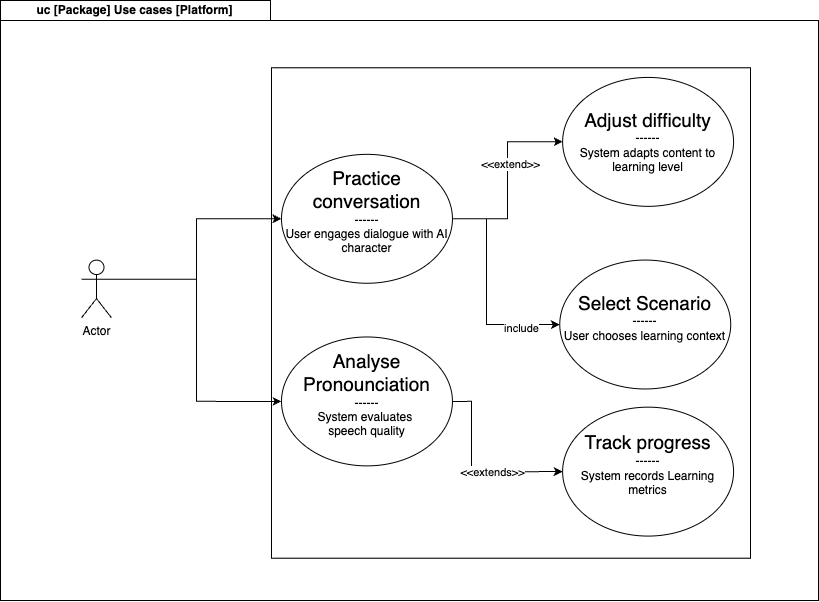

The diagram above was exported from draw.io. Its source (the exported page's mxGraphModel, read from the mxfile embedded in the PNG):
<mxGraphModel dx="1877" dy="1251" grid="1" gridSize="10" guides="1" tooltips="1" connect="1" arrows="1" fold="1" page="1" pageScale="1" pageWidth="827" pageHeight="1169" math="0" shadow="0">
  <root>
    <mxCell id="0" />
    <mxCell id="1" parent="0" />
    <mxCell id="KYGyePTVgiPOHvJ9pOgh-13" value="uc [Package] Use cases [Platform]" style="shape=folder;fontStyle=1;tabWidth=270;tabHeight=20;tabPosition=left;html=1;boundedLbl=1;labelInHeader=1;container=1;collapsible=0;whiteSpace=wrap;" vertex="1" parent="1">
      <mxGeometry x="5" y="30" width="818" height="600" as="geometry" />
    </mxCell>
    <mxCell id="KYGyePTVgiPOHvJ9pOgh-14" value="" style="html=1;strokeColor=none;resizeWidth=1;resizeHeight=1;fillColor=none;part=1;connectable=0;allowArrows=0;deletable=0;whiteSpace=wrap;" vertex="1" parent="KYGyePTVgiPOHvJ9pOgh-13">
      <mxGeometry width="810.0000000000001" height="319.0417625342532" relative="1" as="geometry">
        <mxPoint y="30" as="offset" />
      </mxGeometry>
    </mxCell>
    <mxCell id="KYGyePTVgiPOHvJ9pOgh-28" value="" style="group" vertex="1" connectable="0" parent="KYGyePTVgiPOHvJ9pOgh-13">
      <mxGeometry x="151" y="76.92132662508611" width="479" height="523.0786733749139" as="geometry" />
    </mxCell>
    <mxCell id="KYGyePTVgiPOHvJ9pOgh-27" value="MundoVR Platform" style="text;html=1;align=center;verticalAlign=middle;whiteSpace=wrap;rounded=0;" vertex="1" parent="KYGyePTVgiPOHvJ9pOgh-28">
      <mxGeometry x="165" y="9.615165828135764" width="149" height="48.07582914067881" as="geometry" />
    </mxCell>
    <mxCell id="KYGyePTVgiPOHvJ9pOgh-29" value="" style="group" vertex="1" connectable="0" parent="KYGyePTVgiPOHvJ9pOgh-13">
      <mxGeometry x="271" y="67.30616079695034" width="479" height="519.2189547193312" as="geometry" />
    </mxCell>
    <mxCell id="KYGyePTVgiPOHvJ9pOgh-26" value="" style="rounded=0;whiteSpace=wrap;html=1;" vertex="1" parent="KYGyePTVgiPOHvJ9pOgh-29">
      <mxGeometry width="479" height="490.37345723492393" as="geometry" />
    </mxCell>
    <mxCell id="KYGyePTVgiPOHvJ9pOgh-17" value="" style="group" vertex="1" connectable="0" parent="KYGyePTVgiPOHvJ9pOgh-29">
      <mxGeometry x="9.997931034482804" y="86.53399614354919" width="452.0689655172414" height="311.5475214655998" as="geometry" />
    </mxCell>
    <mxCell id="KYGyePTVgiPOHvJ9pOgh-22" value="&lt;font style=&quot;font-size: 19px;&quot;&gt;Practice conversation&lt;/font&gt;&lt;div&gt;------&lt;br&gt;User engages dialogue with AI character&lt;br&gt;&lt;br&gt;&lt;/div&gt;" style="ellipse;whiteSpace=wrap;html=1;" vertex="1" parent="KYGyePTVgiPOHvJ9pOgh-17">
      <mxGeometry width="170.95044914517533" height="128.9162157788689" as="geometry" />
    </mxCell>
    <mxCell id="KYGyePTVgiPOHvJ9pOgh-23" value="&lt;font style=&quot;font-size: 19px;&quot;&gt;Analyse Pronounciation&lt;/font&gt;&lt;div&gt;------&lt;br&gt;System evaluates&amp;nbsp;&lt;/div&gt;&lt;div&gt;speech quality&lt;br&gt;&lt;br&gt;&lt;/div&gt;" style="ellipse;whiteSpace=wrap;html=1;" vertex="1" parent="KYGyePTVgiPOHvJ9pOgh-17">
      <mxGeometry y="182.63130568673094" width="170.95044914517533" height="128.9162157788689" as="geometry" />
    </mxCell>
    <mxCell id="KYGyePTVgiPOHvJ9pOgh-24" value="&lt;div&gt;&lt;span style=&quot;font-size: 19px;&quot;&gt;Adjust difficulty&lt;/span&gt;&lt;/div&gt;&lt;div&gt;------&lt;br&gt;&lt;/div&gt;&lt;div&gt;System adapts content to learning level&lt;/div&gt;" style="ellipse;whiteSpace=wrap;html=1;" vertex="1" parent="KYGyePTVgiPOHvJ9pOgh-29">
      <mxGeometry x="291.1164474065489" y="9.612669518463086" width="170.95044914517533" height="128.9162157788689" as="geometry" />
    </mxCell>
    <mxCell id="KYGyePTVgiPOHvJ9pOgh-25" value="&lt;font style=&quot;font-size: 19px;&quot;&gt;Select Scenario&lt;/font&gt;&lt;div&gt;------&lt;br&gt;User chooses learning context&lt;/div&gt;&lt;div&gt;&lt;br&gt;&lt;/div&gt;" style="ellipse;whiteSpace=wrap;html=1;" vertex="1" parent="KYGyePTVgiPOHvJ9pOgh-29">
      <mxGeometry x="288.2672732541293" y="192.243975205194" width="170.95044914517533" height="128.9162157788689" as="geometry" />
    </mxCell>
    <mxCell id="KYGyePTVgiPOHvJ9pOgh-18" style="edgeStyle=orthogonalEdgeStyle;rounded=0;orthogonalLoop=1;jettySize=auto;html=1;exitX=1;exitY=0.5;exitDx=0;exitDy=0;" edge="1" parent="KYGyePTVgiPOHvJ9pOgh-29" source="KYGyePTVgiPOHvJ9pOgh-22" target="KYGyePTVgiPOHvJ9pOgh-24">
      <mxGeometry relative="1" as="geometry" />
    </mxCell>
    <mxCell id="KYGyePTVgiPOHvJ9pOgh-19" value="&amp;lt;&amp;lt;extend&amp;gt;&amp;gt;" style="edgeLabel;html=1;align=center;verticalAlign=middle;resizable=0;points=[];" vertex="1" connectable="0" parent="KYGyePTVgiPOHvJ9pOgh-18">
      <mxGeometry x="0.1897" y="-2" relative="1" as="geometry">
        <mxPoint y="1" as="offset" />
      </mxGeometry>
    </mxCell>
    <mxCell id="KYGyePTVgiPOHvJ9pOgh-20" style="edgeStyle=orthogonalEdgeStyle;rounded=0;orthogonalLoop=1;jettySize=auto;html=1;exitX=1;exitY=0.5;exitDx=0;exitDy=0;entryX=0;entryY=0.5;entryDx=0;entryDy=0;" edge="1" parent="KYGyePTVgiPOHvJ9pOgh-29" source="KYGyePTVgiPOHvJ9pOgh-22" target="KYGyePTVgiPOHvJ9pOgh-25">
      <mxGeometry relative="1" as="geometry">
        <Array as="points">
          <mxPoint x="215" y="150.95810350173147" />
          <mxPoint x="215" y="256.72492761122487" />
        </Array>
      </mxGeometry>
    </mxCell>
    <mxCell id="KYGyePTVgiPOHvJ9pOgh-21" value="include" style="edgeLabel;html=1;align=center;verticalAlign=middle;resizable=0;points=[];" vertex="1" connectable="0" parent="KYGyePTVgiPOHvJ9pOgh-20">
      <mxGeometry x="0.6396" y="-2" relative="1" as="geometry">
        <mxPoint y="1" as="offset" />
      </mxGeometry>
    </mxCell>
    <mxCell id="KYGyePTVgiPOHvJ9pOgh-34" value="&lt;font style=&quot;font-size: 19px;&quot;&gt;Track progress&lt;/font&gt;&lt;div&gt;------&lt;br&gt;System records Learning metrics&lt;/div&gt;&lt;div&gt;&lt;br&gt;&lt;/div&gt;" style="ellipse;whiteSpace=wrap;html=1;" vertex="1" parent="KYGyePTVgiPOHvJ9pOgh-29">
      <mxGeometry x="291.1172732541294" y="339.3560123756712" width="170.95044914517533" height="128.9162157788689" as="geometry" />
    </mxCell>
    <mxCell id="KYGyePTVgiPOHvJ9pOgh-35" style="edgeStyle=orthogonalEdgeStyle;rounded=0;orthogonalLoop=1;jettySize=auto;html=1;exitX=1;exitY=0.5;exitDx=0;exitDy=0;entryX=0;entryY=0.5;entryDx=0;entryDy=0;" edge="1" parent="KYGyePTVgiPOHvJ9pOgh-29" target="KYGyePTVgiPOHvJ9pOgh-34" source="KYGyePTVgiPOHvJ9pOgh-23">
      <mxGeometry relative="1" as="geometry">
        <Array as="points">
          <mxPoint x="200" y="334" />
          <mxPoint x="200" y="404" />
        </Array>
        <mxPoint x="183.85" y="298.07014067220865" as="sourcePoint" />
      </mxGeometry>
    </mxCell>
    <mxCell id="KYGyePTVgiPOHvJ9pOgh-36" value="&amp;lt;&amp;lt;extends&amp;gt;&amp;gt;" style="edgeLabel;html=1;align=center;verticalAlign=middle;resizable=0;points=[];" vertex="1" connectable="0" parent="KYGyePTVgiPOHvJ9pOgh-35">
      <mxGeometry x="0.6396" y="-2" relative="1" as="geometry">
        <mxPoint x="-39" y="-2" as="offset" />
      </mxGeometry>
    </mxCell>
    <mxCell id="KYGyePTVgiPOHvJ9pOgh-32" style="edgeStyle=orthogonalEdgeStyle;rounded=0;orthogonalLoop=1;jettySize=auto;html=1;exitX=1;exitY=0.3333333333333333;exitDx=0;exitDy=0;exitPerimeter=0;entryX=0;entryY=0.5;entryDx=0;entryDy=0;" edge="1" parent="KYGyePTVgiPOHvJ9pOgh-13" source="KYGyePTVgiPOHvJ9pOgh-30" target="KYGyePTVgiPOHvJ9pOgh-22">
      <mxGeometry relative="1" as="geometry" />
    </mxCell>
    <mxCell id="KYGyePTVgiPOHvJ9pOgh-33" style="edgeStyle=orthogonalEdgeStyle;rounded=0;orthogonalLoop=1;jettySize=auto;html=1;exitX=1;exitY=0.3333333333333333;exitDx=0;exitDy=0;exitPerimeter=0;entryX=0;entryY=0.5;entryDx=0;entryDy=0;" edge="1" parent="KYGyePTVgiPOHvJ9pOgh-13" source="KYGyePTVgiPOHvJ9pOgh-30" target="KYGyePTVgiPOHvJ9pOgh-23">
      <mxGeometry relative="1" as="geometry" />
    </mxCell>
    <mxCell id="KYGyePTVgiPOHvJ9pOgh-30" value="Actor" style="shape=umlActor;verticalLabelPosition=bottom;verticalAlign=top;html=1;outlineConnect=0;" vertex="1" parent="KYGyePTVgiPOHvJ9pOgh-13">
      <mxGeometry x="81" y="259.6094773596656" width="30" height="57.69099496881458" as="geometry" />
    </mxCell>
  </root>
</mxGraphModel>